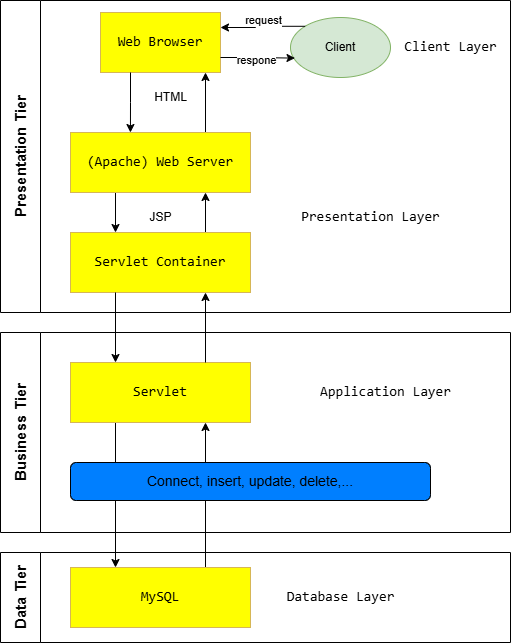

The diagram above was exported from draw.io. Its source (the exported page's mxGraphModel, read from the mxfile embedded in the PNG):
<mxGraphModel dx="1042" dy="543" grid="1" gridSize="10" guides="1" tooltips="1" connect="1" arrows="1" fold="1" page="1" pageScale="1" pageWidth="850" pageHeight="1100" math="0" shadow="0">
  <root>
    <mxCell id="0" />
    <mxCell id="1" parent="0" />
    <mxCell id="7m7Ka7VEuOVNA_Xyylca-1" value="&lt;span style=&quot;font-family: ui-monospace, SFMono-Regular, &amp;quot;SF Mono&amp;quot;, Menlo, Consolas, &amp;quot;Liberation Mono&amp;quot;, monospace; font-size: 14px; text-align: left; white-space: pre; background-color: rgb(255, 255, 0);&quot;&gt;Web Browser&lt;/span&gt;" style="rounded=0;whiteSpace=wrap;html=1;fillColor=#FFFF00;strokeColor=#d6b656;" parent="1" vertex="1">
      <mxGeometry x="300" y="100" width="120" height="60" as="geometry" />
    </mxCell>
    <mxCell id="7m7Ka7VEuOVNA_Xyylca-27" style="edgeStyle=orthogonalEdgeStyle;rounded=0;orthogonalLoop=1;jettySize=auto;html=1;exitX=0.75;exitY=0;exitDx=0;exitDy=0;" parent="1" source="7m7Ka7VEuOVNA_Xyylca-3" edge="1">
      <mxGeometry relative="1" as="geometry">
        <mxPoint x="405" y="160" as="targetPoint" />
      </mxGeometry>
    </mxCell>
    <mxCell id="7m7Ka7VEuOVNA_Xyylca-14" style="edgeStyle=orthogonalEdgeStyle;rounded=0;orthogonalLoop=1;jettySize=auto;html=1;exitX=0.25;exitY=1;exitDx=0;exitDy=0;entryX=0.25;entryY=0;entryDx=0;entryDy=0;" parent="1" source="7m7Ka7VEuOVNA_Xyylca-5" target="7m7Ka7VEuOVNA_Xyylca-7" edge="1">
      <mxGeometry relative="1" as="geometry" />
    </mxCell>
    <mxCell id="7m7Ka7VEuOVNA_Xyylca-15" style="edgeStyle=orthogonalEdgeStyle;rounded=0;orthogonalLoop=1;jettySize=auto;html=1;exitX=0.75;exitY=0;exitDx=0;exitDy=0;entryX=0.75;entryY=1;entryDx=0;entryDy=0;" parent="1" source="7m7Ka7VEuOVNA_Xyylca-7" target="7m7Ka7VEuOVNA_Xyylca-5" edge="1">
      <mxGeometry relative="1" as="geometry" />
    </mxCell>
    <mxCell id="7m7Ka7VEuOVNA_Xyylca-20" value="&lt;font style=&quot;font-size: 15px;&quot;&gt;Presentation Tier&lt;/font&gt;" style="swimlane;horizontal=0;whiteSpace=wrap;html=1;startSize=40;" parent="1" vertex="1">
      <mxGeometry x="200" y="88" width="510" height="312" as="geometry" />
    </mxCell>
    <mxCell id="UYSBzxA74tUBiLmGOVNJ-31" style="edgeStyle=orthogonalEdgeStyle;rounded=0;orthogonalLoop=1;jettySize=auto;html=1;exitX=0.25;exitY=1;exitDx=0;exitDy=0;entryX=0.25;entryY=0;entryDx=0;entryDy=0;" parent="7m7Ka7VEuOVNA_Xyylca-20" source="7m7Ka7VEuOVNA_Xyylca-3" target="UYSBzxA74tUBiLmGOVNJ-30" edge="1">
      <mxGeometry relative="1" as="geometry" />
    </mxCell>
    <mxCell id="7m7Ka7VEuOVNA_Xyylca-3" value="&lt;span style=&quot;font-family: ui-monospace, SFMono-Regular, &amp;quot;SF Mono&amp;quot;, Menlo, Consolas, &amp;quot;Liberation Mono&amp;quot;, monospace; font-size: 14px; text-align: left; white-space: pre;&quot;&gt;(Apache) Web Server&lt;/span&gt;" style="rounded=0;whiteSpace=wrap;html=1;fillColor=#FFFF00;strokeColor=#d6b656;labelBackgroundColor=#FFFF00;" parent="7m7Ka7VEuOVNA_Xyylca-20" vertex="1">
      <mxGeometry x="70" y="132" width="180" height="60" as="geometry" />
    </mxCell>
    <mxCell id="7m7Ka7VEuOVNA_Xyylca-11" value="&lt;span style=&quot;font-family: ui-monospace, SFMono-Regular, &amp;quot;SF Mono&amp;quot;, Menlo, Consolas, &amp;quot;Liberation Mono&amp;quot;, monospace; font-size: 14px; text-align: left; white-space-collapse: preserve; background-color: rgb(255, 255, 255);&quot;&gt;Client&lt;/span&gt;&lt;span style=&quot;background-color: rgb(255, 255, 255); font-family: ui-monospace, SFMono-Regular, &amp;quot;SF Mono&amp;quot;, Menlo, Consolas, &amp;quot;Liberation Mono&amp;quot;, monospace; font-size: 14px; text-align: left; white-space-collapse: preserve;&quot;&gt; Layer&lt;/span&gt;" style="text;html=1;align=center;verticalAlign=middle;resizable=0;points=[];autosize=1;strokeColor=none;fillColor=none;" parent="7m7Ka7VEuOVNA_Xyylca-20" vertex="1">
      <mxGeometry x="390" y="32" width="120" height="30" as="geometry" />
    </mxCell>
    <mxCell id="UYSBzxA74tUBiLmGOVNJ-24" value="Client" style="ellipse;whiteSpace=wrap;html=1;fillColor=#d5e8d4;strokeColor=#82b366;" parent="7m7Ka7VEuOVNA_Xyylca-20" vertex="1">
      <mxGeometry x="290" y="17" width="100" height="60" as="geometry" />
    </mxCell>
    <mxCell id="UYSBzxA74tUBiLmGOVNJ-16" value="HTML" style="text;html=1;align=center;verticalAlign=middle;resizable=0;points=[];autosize=1;strokeColor=none;fillColor=none;" parent="7m7Ka7VEuOVNA_Xyylca-20" vertex="1">
      <mxGeometry x="140" y="82" width="60" height="30" as="geometry" />
    </mxCell>
    <mxCell id="UYSBzxA74tUBiLmGOVNJ-20" value="JSP" style="text;html=1;align=center;verticalAlign=middle;resizable=0;points=[];autosize=1;strokeColor=none;fillColor=none;" parent="7m7Ka7VEuOVNA_Xyylca-20" vertex="1">
      <mxGeometry x="135" y="202" width="50" height="30" as="geometry" />
    </mxCell>
    <mxCell id="UYSBzxA74tUBiLmGOVNJ-32" style="edgeStyle=orthogonalEdgeStyle;rounded=0;orthogonalLoop=1;jettySize=auto;html=1;exitX=0.75;exitY=0;exitDx=0;exitDy=0;entryX=0.75;entryY=1;entryDx=0;entryDy=0;" parent="7m7Ka7VEuOVNA_Xyylca-20" source="UYSBzxA74tUBiLmGOVNJ-30" target="7m7Ka7VEuOVNA_Xyylca-3" edge="1">
      <mxGeometry relative="1" as="geometry" />
    </mxCell>
    <mxCell id="UYSBzxA74tUBiLmGOVNJ-30" value="&lt;span style=&quot;font-family: ui-monospace, SFMono-Regular, &amp;quot;SF Mono&amp;quot;, Menlo, Consolas, &amp;quot;Liberation Mono&amp;quot;, monospace; font-size: 14px; text-align: left; white-space: pre;&quot;&gt;Servlet Container&lt;/span&gt;" style="rounded=0;whiteSpace=wrap;html=1;fillColor=#FFFF00;strokeColor=#d6b656;labelBackgroundColor=#FFFF00;" parent="7m7Ka7VEuOVNA_Xyylca-20" vertex="1">
      <mxGeometry x="70" y="232" width="180" height="60" as="geometry" />
    </mxCell>
    <mxCell id="7m7Ka7VEuOVNA_Xyylca-4" value="&lt;span style=&quot;font-family: ui-monospace, SFMono-Regular, &amp;quot;SF Mono&amp;quot;, Menlo, Consolas, &amp;quot;Liberation Mono&amp;quot;, monospace; font-size: 14px; text-align: left; white-space-collapse: preserve; background-color: rgb(255, 255, 255);&quot;&gt;Presentation Layer&lt;/span&gt;" style="text;html=1;align=center;verticalAlign=middle;resizable=0;points=[];autosize=1;strokeColor=none;fillColor=none;" parent="7m7Ka7VEuOVNA_Xyylca-20" vertex="1">
      <mxGeometry x="290" y="202" width="160" height="30" as="geometry" />
    </mxCell>
    <mxCell id="7m7Ka7VEuOVNA_Xyylca-26" style="edgeStyle=orthogonalEdgeStyle;rounded=0;orthogonalLoop=1;jettySize=auto;html=1;exitX=0.25;exitY=1;exitDx=0;exitDy=0;entryX=0.333;entryY=0;entryDx=0;entryDy=0;entryPerimeter=0;" parent="1" source="7m7Ka7VEuOVNA_Xyylca-1" target="7m7Ka7VEuOVNA_Xyylca-3" edge="1">
      <mxGeometry relative="1" as="geometry" />
    </mxCell>
    <mxCell id="7m7Ka7VEuOVNA_Xyylca-28" value="&lt;font style=&quot;font-size: 15px;&quot;&gt;Business Tier&lt;/font&gt;" style="swimlane;horizontal=0;whiteSpace=wrap;html=1;startSize=40;" parent="1" vertex="1">
      <mxGeometry x="200" y="420" width="510" height="200" as="geometry" />
    </mxCell>
    <mxCell id="7m7Ka7VEuOVNA_Xyylca-30" value="&lt;span style=&quot;font-size: 14px; text-wrap: nowrap;&quot;&gt;Connect, insert, update, delete,...&lt;/span&gt;" style="rounded=1;whiteSpace=wrap;html=1;fillColor=#007FFF;" parent="7m7Ka7VEuOVNA_Xyylca-28" vertex="1">
      <mxGeometry x="70" y="130" width="360" height="38" as="geometry" />
    </mxCell>
    <mxCell id="7m7Ka7VEuOVNA_Xyylca-5" value="&lt;span style=&quot;font-family: ui-monospace, SFMono-Regular, &amp;quot;SF Mono&amp;quot;, Menlo, Consolas, &amp;quot;Liberation Mono&amp;quot;, monospace; font-size: 14px; text-align: left; white-space: pre;&quot;&gt;Servlet&lt;/span&gt;" style="rounded=0;whiteSpace=wrap;html=1;fillColor=#FFFF00;strokeColor=#d6b656;labelBackgroundColor=#FFFF00;" parent="7m7Ka7VEuOVNA_Xyylca-28" vertex="1">
      <mxGeometry x="70" y="30" width="180" height="60" as="geometry" />
    </mxCell>
    <mxCell id="7m7Ka7VEuOVNA_Xyylca-6" value="&lt;span style=&quot;font-family: ui-monospace, SFMono-Regular, &amp;quot;SF Mono&amp;quot;, Menlo, Consolas, &amp;quot;Liberation Mono&amp;quot;, monospace; font-size: 14px; text-align: left; white-space-collapse: preserve; background-color: rgb(255, 255, 255);&quot;&gt;Application Layer&lt;/span&gt;" style="text;html=1;align=center;verticalAlign=middle;resizable=0;points=[];autosize=1;strokeColor=none;fillColor=none;" parent="7m7Ka7VEuOVNA_Xyylca-28" vertex="1">
      <mxGeometry x="310" y="45" width="150" height="30" as="geometry" />
    </mxCell>
    <mxCell id="7m7Ka7VEuOVNA_Xyylca-29" value="&lt;span style=&quot;font-size: 15px;&quot;&gt;Data Tier&lt;/span&gt;" style="swimlane;horizontal=0;whiteSpace=wrap;html=1;startSize=40;" parent="1" vertex="1">
      <mxGeometry x="200" y="640" width="510" height="90" as="geometry" />
    </mxCell>
    <mxCell id="7m7Ka7VEuOVNA_Xyylca-7" value="&lt;span style=&quot;font-family: ui-monospace, SFMono-Regular, &amp;quot;SF Mono&amp;quot;, Menlo, Consolas, &amp;quot;Liberation Mono&amp;quot;, monospace; font-size: 14px; text-align: left; white-space: pre;&quot;&gt;MySQL&lt;/span&gt;" style="rounded=0;whiteSpace=wrap;html=1;labelBackgroundColor=#FFFF00;fillColor=#FFFF00;strokeColor=#d6b656;" parent="7m7Ka7VEuOVNA_Xyylca-29" vertex="1">
      <mxGeometry x="70" y="15" width="180" height="60" as="geometry" />
    </mxCell>
    <mxCell id="7m7Ka7VEuOVNA_Xyylca-8" value="&lt;span style=&quot;font-family: ui-monospace, SFMono-Regular, &amp;quot;SF Mono&amp;quot;, Menlo, Consolas, &amp;quot;Liberation Mono&amp;quot;, monospace; font-size: 14px; text-align: left; white-space-collapse: preserve; background-color: rgb(255, 255, 255);&quot;&gt;Database Layer&lt;/span&gt;" style="text;html=1;align=center;verticalAlign=middle;resizable=0;points=[];autosize=1;strokeColor=none;fillColor=none;" parent="7m7Ka7VEuOVNA_Xyylca-29" vertex="1">
      <mxGeometry x="275" y="30" width="130" height="30" as="geometry" />
    </mxCell>
    <mxCell id="UYSBzxA74tUBiLmGOVNJ-26" style="edgeStyle=orthogonalEdgeStyle;rounded=0;orthogonalLoop=1;jettySize=auto;html=1;exitX=0;exitY=0;exitDx=0;exitDy=0;entryX=1;entryY=0.25;entryDx=0;entryDy=0;" parent="1" source="UYSBzxA74tUBiLmGOVNJ-24" target="7m7Ka7VEuOVNA_Xyylca-1" edge="1">
      <mxGeometry relative="1" as="geometry" />
    </mxCell>
    <mxCell id="UYSBzxA74tUBiLmGOVNJ-28" value="request" style="edgeLabel;html=1;align=center;verticalAlign=middle;resizable=0;points=[];" parent="UYSBzxA74tUBiLmGOVNJ-26" connectable="0" vertex="1">
      <mxGeometry x="-0.2078" y="2" relative="1" as="geometry">
        <mxPoint x="-8" y="-8" as="offset" />
      </mxGeometry>
    </mxCell>
    <mxCell id="UYSBzxA74tUBiLmGOVNJ-27" style="edgeStyle=orthogonalEdgeStyle;rounded=0;orthogonalLoop=1;jettySize=auto;html=1;exitX=1;exitY=0.75;exitDx=0;exitDy=0;entryX=0.045;entryY=0.677;entryDx=0;entryDy=0;entryPerimeter=0;" parent="1" source="7m7Ka7VEuOVNA_Xyylca-1" target="UYSBzxA74tUBiLmGOVNJ-24" edge="1">
      <mxGeometry relative="1" as="geometry" />
    </mxCell>
    <mxCell id="UYSBzxA74tUBiLmGOVNJ-29" value="respone" style="edgeLabel;html=1;align=center;verticalAlign=middle;resizable=0;points=[];" parent="UYSBzxA74tUBiLmGOVNJ-27" connectable="0" vertex="1">
      <mxGeometry x="-0.052" y="-2" relative="1" as="geometry">
        <mxPoint as="offset" />
      </mxGeometry>
    </mxCell>
    <mxCell id="UYSBzxA74tUBiLmGOVNJ-33" style="edgeStyle=orthogonalEdgeStyle;rounded=0;orthogonalLoop=1;jettySize=auto;html=1;exitX=0.25;exitY=1;exitDx=0;exitDy=0;entryX=0.25;entryY=0;entryDx=0;entryDy=0;" parent="1" source="UYSBzxA74tUBiLmGOVNJ-30" target="7m7Ka7VEuOVNA_Xyylca-5" edge="1">
      <mxGeometry relative="1" as="geometry" />
    </mxCell>
    <mxCell id="UYSBzxA74tUBiLmGOVNJ-34" style="edgeStyle=orthogonalEdgeStyle;rounded=0;orthogonalLoop=1;jettySize=auto;html=1;exitX=0.75;exitY=0;exitDx=0;exitDy=0;entryX=0.75;entryY=1;entryDx=0;entryDy=0;" parent="1" source="7m7Ka7VEuOVNA_Xyylca-5" target="UYSBzxA74tUBiLmGOVNJ-30" edge="1">
      <mxGeometry relative="1" as="geometry" />
    </mxCell>
  </root>
</mxGraphModel>